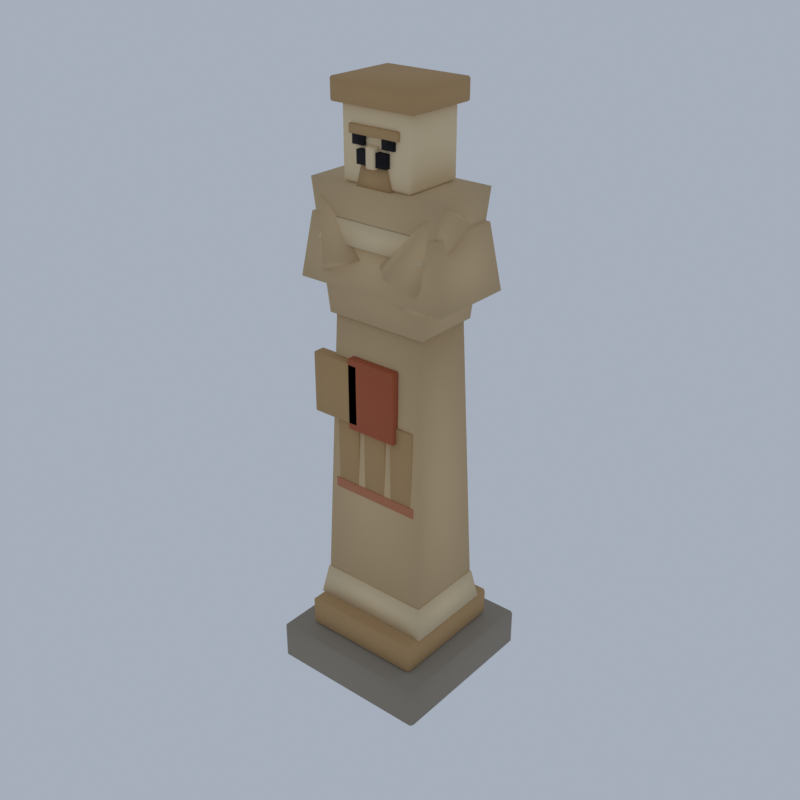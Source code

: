 # Source: LM13_02_guardian_statue_02.blend  (saved by Blender 5.2.45; exported with 4.5.12 LTS)
import bpy
from mathutils import Matrix  # noqa: F401  (used for matrix-valued properties, if any)

bpy.ops.wm.read_factory_settings(use_empty=True)
scene = bpy.context.scene
scene.name = 'Scene'

# ---- collections
col_collection = bpy.data.collections.new('Collection'); scene.collection.children.link(col_collection)

# ---- materials (node trees are filled in below, after node groups)
mat_vh_f_stone_limestone = bpy.data.materials.new('vh_f_stone|Limestone')
mat_vh_f_stone_limestone.diffuse_color = (0.3112, 0.2674, 0.2084, 1.0)
mat_vh_f_sandd_sandstone = bpy.data.materials.new('vh_f_sandd|Sandstone')
mat_vh_f_sandd_sandstone.diffuse_color = (0.4995, 0.3112, 0.139, 1.0)
mat_vh_f_sand_sandstone = bpy.data.materials.new('vh_f_sand|Sandstone')
mat_vh_f_sand_sandstone.diffuse_color = (0.6661, 0.4762, 0.259, 1.0)
mat_vh_f_sandl_sandstone = bpy.data.materials.new('vh_f_sandl|Sandstone')
mat_vh_f_sandl_sandstone.diffuse_color = (0.8122, 0.6388, 0.3889, 1.0)
mat_vh_f_shadow_slate = bpy.data.materials.new('vh_f_shadow|Slate')
mat_vh_f_shadow_slate.diffuse_color = (0.00456, 0.003697, 0.005522, 1.0)
mat_vh_f_clay_brick = bpy.data.materials.new('vh_f_clay|Brick')
mat_vh_f_clay_brick.diffuse_color = (0.5234, 0.1975, 0.09627, 1.0)
mat_vh_f_red_sandstone = bpy.data.materials.new('vh_f_red|Sandstone')
mat_vh_f_red_sandstone.diffuse_color = (0.4313, 0.1062, 0.04145, 1.0)

# ---- material node trees
mat_vh_f_stone_limestone.use_nodes = True; mat_vh_f_stone_limestone.node_tree.nodes.clear()
_N = mat_vh_f_stone_limestone.node_tree.nodes; _L = mat_vh_f_stone_limestone.node_tree.links
n0 = _N.new('ShaderNodeBsdfPrincipled'); n0.name = 'Principled BSDF'; n0.location = (-200, 100)
n0.inputs[0].default_value = (0.3112, 0.2674, 0.2084, 1.0)
n0.inputs[2].default_value = 0.92
n0.inputs[10].default_value = 0.005
n1 = _N.new('ShaderNodeOutputMaterial'); n1.name = 'Material Output'; n1.location = (200, 100)
_L.new(n0.outputs[0], n1.inputs[0])
n1.is_active_output = True
mat_vh_f_sandd_sandstone.use_nodes = True; mat_vh_f_sandd_sandstone.node_tree.nodes.clear()
_N = mat_vh_f_sandd_sandstone.node_tree.nodes; _L = mat_vh_f_sandd_sandstone.node_tree.links
n0 = _N.new('ShaderNodeBsdfPrincipled'); n0.name = 'Principled BSDF'; n0.location = (-200, 100)
n0.inputs[0].default_value = (0.4995, 0.3112, 0.139, 1.0)
n0.inputs[2].default_value = 0.95
n0.inputs[10].default_value = 0.005
n1 = _N.new('ShaderNodeOutputMaterial'); n1.name = 'Material Output'; n1.location = (200, 100)
_L.new(n0.outputs[0], n1.inputs[0])
n1.is_active_output = True
mat_vh_f_sand_sandstone.use_nodes = True; mat_vh_f_sand_sandstone.node_tree.nodes.clear()
_N = mat_vh_f_sand_sandstone.node_tree.nodes; _L = mat_vh_f_sand_sandstone.node_tree.links
n0 = _N.new('ShaderNodeBsdfPrincipled'); n0.name = 'Principled BSDF'; n0.location = (-200, 100)
n0.inputs[0].default_value = (0.6661, 0.4762, 0.259, 1.0)
n0.inputs[2].default_value = 0.95
n0.inputs[10].default_value = 0.005
n1 = _N.new('ShaderNodeOutputMaterial'); n1.name = 'Material Output'; n1.location = (200, 100)
_L.new(n0.outputs[0], n1.inputs[0])
n1.is_active_output = True
mat_vh_f_sandl_sandstone.use_nodes = True; mat_vh_f_sandl_sandstone.node_tree.nodes.clear()
_N = mat_vh_f_sandl_sandstone.node_tree.nodes; _L = mat_vh_f_sandl_sandstone.node_tree.links
n0 = _N.new('ShaderNodeBsdfPrincipled'); n0.name = 'Principled BSDF'; n0.location = (-200, 100)
n0.inputs[0].default_value = (0.8122, 0.6388, 0.3889, 1.0)
n0.inputs[2].default_value = 0.95
n0.inputs[10].default_value = 0.005
n1 = _N.new('ShaderNodeOutputMaterial'); n1.name = 'Material Output'; n1.location = (200, 100)
_L.new(n0.outputs[0], n1.inputs[0])
n1.is_active_output = True
mat_vh_f_shadow_slate.use_nodes = True; mat_vh_f_shadow_slate.node_tree.nodes.clear()
_N = mat_vh_f_shadow_slate.node_tree.nodes; _L = mat_vh_f_shadow_slate.node_tree.links
n0 = _N.new('ShaderNodeBsdfPrincipled'); n0.name = 'Principled BSDF'; n0.location = (-200, 100)
n0.inputs[0].default_value = (0.00456, 0.003697, 0.005522, 1.0)
n0.inputs[2].default_value = 1.0
n0.inputs[10].default_value = 0.005
n1 = _N.new('ShaderNodeOutputMaterial'); n1.name = 'Material Output'; n1.location = (200, 100)
_L.new(n0.outputs[0], n1.inputs[0])
n1.is_active_output = True
mat_vh_f_clay_brick.use_nodes = True; mat_vh_f_clay_brick.node_tree.nodes.clear()
_N = mat_vh_f_clay_brick.node_tree.nodes; _L = mat_vh_f_clay_brick.node_tree.links
n0 = _N.new('ShaderNodeBsdfPrincipled'); n0.name = 'Principled BSDF'; n0.location = (-200, 100)
n0.inputs[0].default_value = (0.5234, 0.1975, 0.09627, 1.0)
n0.inputs[2].default_value = 0.9
n0.inputs[10].default_value = 0.005
n1 = _N.new('ShaderNodeOutputMaterial'); n1.name = 'Material Output'; n1.location = (200, 100)
_L.new(n0.outputs[0], n1.inputs[0])
n1.is_active_output = True
mat_vh_f_red_sandstone.use_nodes = True; mat_vh_f_red_sandstone.node_tree.nodes.clear()
_N = mat_vh_f_red_sandstone.node_tree.nodes; _L = mat_vh_f_red_sandstone.node_tree.links
n0 = _N.new('ShaderNodeBsdfPrincipled'); n0.name = 'Principled BSDF'; n0.location = (-200, 100)
n0.inputs[0].default_value = (0.4313, 0.1062, 0.04145, 1.0)
n0.inputs[2].default_value = 0.95
n0.inputs[10].default_value = 0.005
n1 = _N.new('ShaderNodeOutputMaterial'); n1.name = 'Material Output'; n1.location = (200, 100)
_L.new(n0.outputs[0], n1.inputs[0])
n1.is_active_output = True

# ---- world
world_world = bpy.data.worlds.new('World'); scene.world = world_world
world_world.use_nodes = True; world_world.node_tree.nodes.clear()
_N = world_world.node_tree.nodes; _L = world_world.node_tree.links
n0 = _N.new('ShaderNodeOutputWorld'); n0.name = 'World Output'; n0.location = (200, 100)
n1 = _N.new('ShaderNodeBackground'); n1.name = 'Background'; n1.location = (-200, 100)
n1.inputs[0].default_value = (0.42, 0.47, 0.55, 1.0)
n1.inputs[1].default_value = 0.9
_L.new(n1.outputs[0], n0.inputs[0])
n0.is_active_output = True
world_world.color = (0.05088, 0.05088, 0.05088)
world_world.sun_shadow_jitter_overblur = 0.0

# ---- meshes
me_guardian_statue = bpy.data.meshes.new('guardian_statue')
me_guardian_statue.from_pydata([(-9.625, -9.625, 0.3102), (-9.625, -10.0, 0.6738), (-10.0, -9.625, 0.6738), (-9.625, -10.0, 4.795), (-9.625, -9.625, 5.158), (-10.0, -9.625, 4.795), (-9.625, 9.625, 0.3102), (-10.0, 9.625, 0.6738), (-9.625, 10.0, 0.6738), (-9.625, 9.625, 5.158), (-9.625, 10.0, 4.795), (-10.0, 9.625, 4.795), (9.625, -9.625, 0.3102), (10.0, -9.625, 0.6738), (9.625, -10.0, 0.6738), (9.625, -9.625, 5.158), (9.625, -10.0, 4.795), (10.0, -9.625, 4.795), (9.625, 9.625, 0.3102), (9.625, 10.0, 0.6738), (10.0, 9.625, 0.6738), (9.625, 9.625, 5.158), (10.0, 9.625, 4.795), (9.625, 10.0, 4.795), (-5.792, -6.101, 0.2783), (-5.95, -4.73, 0.5367), (-7.584, -3.992, 0.3431), (-7.979, -5.807, 0.159), (-6.718, -6.114, 1.297), (-5.836, -4.935, 1.433), (-7.857, -4.29, 1.343), (-8.092, -5.621, 1.376), (8.412, 3.392, 0.2891), (9.444, 4.333, 0.323), (8.379, 6.262, 0.1381), (6.992, 4.519, 0.4911), (8.072, 2.974, 1.555), (9.559, 4.109, 1.571), (8.037, 5.307, 1.549), (7.19, 4.481, 1.595), (5.377, -3.943, 0.04683), (6.728, -2.316, 0.6188), (5.62, -0.6652, 0.1536), (3.609, -1.755, 0.2778), (5.37, -3.801, 1.834), (6.569, -2.839, 1.929), (5.014, -1.067, 2.159), (4.384, -2.105, 1.815), (-7.125, -7.125, 5.158), (-7.125, -7.5, 5.522), (-7.5, -7.125, 5.522), (-7.125, -7.5, 8.431), (-7.125, -7.125, 8.794), (-7.5, -7.125, 8.431), (-7.125, 7.125, 5.158), (-7.5, 7.125, 5.522), (-7.125, 7.5, 5.522), (-7.125, 7.125, 8.794), (-7.125, 7.5, 8.431), (-7.5, 7.125, 8.431), (7.125, -7.125, 5.158), (7.5, -7.125, 5.522), (7.125, -7.5, 5.522), (7.125, -7.125, 8.794), (7.125, -7.5, 8.431), (7.5, -7.125, 8.431), (7.125, 7.125, 5.158), (7.125, 7.5, 5.522), (7.5, 7.125, 5.522), (7.125, 7.125, 8.794), (7.5, 7.125, 8.431), (7.125, 7.5, 8.431), (-5.125, -4.188, 67.58), (-5.125, -4.375, 67.76), (-5.312, -4.188, 67.76), (-5.125, -4.375, 69.82), (-5.125, -4.188, 70.0), (-5.312, -4.188, 69.82), (-5.125, 4.188, 67.58), (-5.312, 4.188, 67.76), (-5.125, 4.375, 67.76), (-5.125, 4.188, 70.0), (-5.125, 4.375, 69.82), (-5.312, 4.188, 69.82), (5.125, -4.188, 67.58), (5.312, -4.188, 67.76), (5.125, -4.375, 67.76), (5.125, -4.188, 70.0), (5.125, -4.375, 69.82), (5.312, -4.188, 69.82), (5.125, 4.188, 67.58), (5.125, 4.375, 67.76), (5.312, 4.188, 67.76), (5.125, 4.188, 70.0), (5.312, 4.188, 69.82), (5.125, 4.375, 69.82), (-3.062, -4.062, 64.79), (-3.062, -4.125, 64.85), (-3.125, -4.062, 64.85), (-3.062, -4.125, 65.7), (-3.062, -4.062, 65.76), (-3.125, -4.062, 65.7), (-3.062, -3.438, 64.79), (-3.125, -3.438, 64.85), (-3.062, -3.375, 64.85), (-3.062, -3.438, 65.76), (-3.062, -3.375, 65.7), (-3.125, -3.438, 65.7), (3.062, -4.062, 64.79), (3.125, -4.062, 64.85), (3.062, -4.125, 64.85), (3.062, -4.062, 65.76), (3.062, -4.125, 65.7), (3.125, -4.062, 65.7), (3.062, -3.438, 64.79), (3.062, -3.375, 64.85), (3.125, -3.438, 64.85), (3.062, -3.438, 65.76), (3.125, -3.438, 65.7), (3.062, -3.375, 65.7), (-1.875, -4.0, 59.21), (1.875, -4.0, 59.21), (1.875, -2.5, 59.21), (-1.875, -2.5, 59.21), (-1.0, -3.75, 62.12), (1.0, -3.75, 62.12), (1.0, -2.75, 62.12), (-1.0, -2.75, 62.12), (-5.15, -4.338, 24.55), (-5.15, -4.438, 24.65), (-5.25, -4.338, 24.65), (-5.15, -4.438, 34.15), (-5.15, -4.338, 34.25), (-5.25, -4.338, 34.15), (-5.15, -3.912, 24.55), (-5.25, -3.912, 24.65), (-5.15, -3.812, 24.65), (-5.15, -3.912, 34.25), (-5.15, -3.812, 34.15), (-5.25, -3.912, 34.15), (-2.35, -4.338, 24.55), (-2.25, -4.338, 24.65), (-2.35, -4.438, 24.65), (-2.35, -4.338, 34.25), (-2.35, -4.438, 34.15), (-2.25, -4.338, 34.15), (-2.35, -3.912, 24.55), (-2.35, -3.812, 24.65), (-2.25, -3.912, 24.65), (-2.35, -3.912, 34.25), (-2.25, -3.912, 34.15), (-2.35, -3.812, 34.15), (-1.4, -4.338, 24.55), (-1.4, -4.438, 24.65), (-1.5, -4.338, 24.65), (-1.4, -4.438, 34.15), (-1.4, -4.338, 34.25), (-1.5, -4.338, 34.15), (-1.4, -3.912, 24.55), (-1.5, -3.912, 24.65), (-1.4, -3.812, 24.65), (-1.4, -3.912, 34.25), (-1.4, -3.812, 34.15), (-1.5, -3.912, 34.15), (1.4, -4.338, 24.55), (1.5, -4.338, 24.65), (1.4, -4.438, 24.65), (1.4, -4.338, 34.25), (1.4, -4.438, 34.15), (1.5, -4.338, 34.15), (1.4, -3.912, 24.55), (1.4, -3.812, 24.65), (1.5, -3.912, 24.65), (1.4, -3.912, 34.25), (1.5, -3.912, 34.15), (1.4, -3.812, 34.15), (2.35, -4.338, 24.55), (2.35, -4.438, 24.65), (2.25, -4.338, 24.65), (2.35, -4.438, 34.15), (2.35, -4.338, 34.25), (2.25, -4.338, 34.15), (2.35, -3.912, 24.55), (2.25, -3.912, 24.65), (2.35, -3.812, 24.65), (2.35, -3.912, 34.25), (2.35, -3.812, 34.15), (2.25, -3.912, 34.15), (5.15, -4.338, 24.55), (5.25, -4.338, 24.65), (5.15, -4.438, 24.65), (5.15, -4.338, 34.25), (5.15, -4.438, 34.15), (5.25, -4.338, 34.15), (5.15, -3.912, 24.55), (5.15, -3.812, 24.65), (5.25, -3.912, 24.65), (5.15, -3.912, 34.25), (5.25, -3.912, 34.15), (5.15, -3.812, 34.15), (-1.125, 3.625, 11.22), (-1.125, 3.5, 11.34), (-1.25, 3.625, 11.34), (-1.125, 3.5, 42.61), (-1.125, 3.625, 42.73), (-1.25, 3.625, 42.61), (-1.125, 4.625, 11.22), (-1.25, 4.625, 11.34), (-1.125, 4.75, 11.34), (-1.125, 4.625, 42.73), (-1.125, 4.75, 42.61), (-1.25, 4.625, 42.61), (1.125, 3.625, 11.22), (1.25, 3.625, 11.34), (1.125, 3.5, 11.34), (1.125, 3.625, 42.73), (1.125, 3.5, 42.61), (1.25, 3.625, 42.61), (1.125, 4.625, 11.22), (1.125, 4.75, 11.34), (1.25, 4.625, 11.34), (1.125, 4.625, 42.73), (1.25, 4.625, 42.61), (1.125, 4.75, 42.61), (-5.625, 3.938, 14.55), (5.625, 3.938, 14.55), (5.625, 4.562, 14.55), (-5.625, 4.562, 14.55), (-5.625, 3.938, 15.16), (5.625, 3.938, 15.16), (5.625, 4.562, 15.16), (-5.625, 4.562, 15.16), (-5.625, 3.938, 20.61), (5.625, 3.938, 20.61), (5.625, 4.562, 20.61), (-5.625, 4.562, 20.61), (-5.625, 3.938, 21.22), (5.625, 3.938, 21.22), (5.625, 4.562, 21.22), (-5.625, 4.562, 21.22), (-5.625, 3.938, 26.67), (5.625, 3.938, 26.67), (5.625, 4.562, 26.67), (-5.625, 4.562, 26.67), (-5.625, 3.938, 27.28), (5.625, 3.938, 27.28), (5.625, 4.562, 27.28), (-5.625, 4.562, 27.28), (-8.0, -4.875, 33.03), (-8.0, -5.0, 33.16), (-8.125, -4.875, 33.16), (-8.0, -5.0, 40.18), (-8.0, -4.875, 40.31), (-8.125, -4.875, 40.18), (-8.0, -3.625, 33.03), (-8.125, -3.625, 33.16), (-8.0, -3.5, 33.16), (-8.0, -3.625, 40.31), (-8.0, -3.5, 40.18), (-8.125, -3.625, 40.18), (-2.0, -4.875, 33.03), (-1.875, -4.875, 33.16), (-2.0, -5.0, 33.16), (-2.0, -4.875, 40.31), (-2.0, -5.0, 40.18), (-1.875, -4.875, 40.18), (-2.0, -3.625, 33.03), (-2.0, -3.5, 33.16), (-1.875, -3.625, 33.16), (-2.0, -3.625, 40.31), (-1.875, -3.625, 40.18), (-2.0, -3.5, 40.18), (-2.5, -4.188, 58.49), (2.5, -4.188, 58.49), (2.5, -2.312, 58.49), (-2.5, -2.312, 58.49), (-1.25, -3.875, 63.33), (1.25, -3.875, 63.33), (1.25, -2.625, 63.33), (-1.25, -2.625, 63.33), (2.269, 3.493, 0.01408), (2.077, 4.633, 0.0), (0.9086, 4.944, 0.3985), (0.9478, 3.617, 0.5216), (2.432, 3.805, 1.979), (2.158, 4.799, 1.792), (1.184, 4.645, 1.914), (0.7347, 3.598, 2.248), (-4.27, -6.298, 0.2308), (-2.824, -4.729, 0.2638), (-4.32, -3.611, 0.5017), (-5.604, -4.461, 0.2633), (-3.778, -5.884, 1.87), (-3.029, -5.026, 1.754), (-3.624, -3.813, 1.998), (-4.721, -4.819, 1.698), (0.3153, 6.238, 0.4101), (1.358, 7.202, 0.1787), (0.7671, 8.579, 0.2392), (-0.06614, 7.601, 0.5031), (0.5258, 6.963, 1.168), (1.335, 7.012, 1.363), (0.8986, 8.237, 1.179), (0.2004, 7.828, 1.102), (-6.875, -5.0, 8.794), (6.875, -5.0, 8.794), (6.875, 5.0, 8.794), (-6.875, 5.0, 8.794), (-5.625, -3.75, 45.15), (5.625, -3.75, 45.15), (5.625, 3.75, 45.15), (-5.625, 3.75, 45.15), (-6.25, -4.062, 45.15), (6.25, -4.062, 45.15), (6.25, 4.062, 45.15), (-6.25, 4.062, 45.15), (-8.125, -4.375, 59.7), (8.125, -4.375, 59.7), (8.125, 4.375, 59.7), (-8.125, 4.375, 59.7), (-9.908, -1.493, 57.44), (-6.158, -5.243, 50.16), (-3.507, -2.592, 50.16), (-7.257, 1.158, 57.44), (-7.743, -3.658, 59.54), (-3.993, -7.408, 52.26), (-1.342, -4.757, 52.26), (-5.092, -1.007, 59.54), (7.257, 1.158, 57.44), (3.507, -2.592, 50.16), (6.158, -5.243, 50.16), (9.908, -1.493, 57.44), (5.092, -1.007, 59.54), (1.342, -4.757, 52.26), (3.993, -7.408, 52.26), (7.743, -3.658, 59.54), (3.7, -4.498, 48.06), (7.45, -4.748, 48.06), (7.55, -3.252, 48.06), (3.8, -3.002, 48.06), (3.7, -4.498, 49.52), (7.45, -4.748, 49.52), (7.55, -3.252, 49.52), (3.8, -3.002, 49.52), (-9.375, -5.0, 48.79), (9.375, -5.0, 48.79), (9.375, 5.0, 48.79), (-9.375, 5.0, 48.79), (-8.125, -4.375, 56.06), (8.125, -4.375, 56.06), (8.125, 4.375, 56.06), (-8.125, 4.375, 56.06), (-7.5, -5.625, 8.794), (7.5, -5.625, 8.794), (7.5, 5.625, 8.794), (-7.5, 5.625, 8.794), (-6.875, -5.0, 12.43), (6.875, -5.0, 12.43), (6.875, 5.0, 12.43), (-6.875, 5.0, 12.43), (-4.062, -3.438, 59.7), (-4.062, -3.75, 60.0), (-4.375, -3.438, 60.0), (-4.062, -3.75, 67.88), (-4.062, -3.438, 68.18), (-4.375, -3.438, 67.88), (-4.062, 3.438, 59.7), (-4.375, 3.438, 60.0), (-4.062, 3.75, 60.0), (-4.062, 3.438, 68.18), (-4.062, 3.75, 67.88), (-4.375, 3.438, 67.88), (4.062, -3.438, 59.7), (4.375, -3.438, 60.0), (4.062, -3.75, 60.0), (4.062, -3.438, 68.18), (4.062, -3.75, 67.88), (4.375, -3.438, 67.88), (4.062, 3.438, 59.7), (4.062, 3.75, 60.0), (4.375, 3.438, 60.0), (4.062, 3.438, 68.18), (4.375, 3.438, 67.88), (4.062, 3.75, 67.88), (-0.4375, -4.5, 61.76), (-0.4375, -4.625, 61.88), (-0.5625, -4.5, 61.88), (-0.4375, -4.625, 63.82), (-0.4375, -4.5, 63.94), (-0.5625, -4.5, 63.82), (-0.4375, -3.5, 61.76), (-0.5625, -3.5, 61.88), (-0.4375, -3.375, 61.88), (-0.4375, -3.5, 63.94), (-0.4375, -3.375, 63.82), (-0.5625, -3.5, 63.82), (0.4375, -4.5, 61.76), (0.5625, -4.5, 61.88), (0.4375, -4.625, 61.88), (0.4375, -4.5, 63.94), (0.4375, -4.625, 63.82), (0.5625, -4.5, 63.82), (0.4375, -3.5, 61.76), (0.4375, -3.375, 61.88), (0.5625, -3.5, 61.88), (0.4375, -3.5, 63.94), (0.5625, -3.5, 63.82), (0.4375, -3.375, 63.82), (-6.875, -5.0, 53.64), (6.875, -5.0, 53.64), (6.875, 0.0, 53.64), (-6.875, 0.0, 53.64), (-5.625, -4.375, 56.06), (5.625, -4.375, 56.06), (5.625, -0.625, 56.06), (-5.625, -0.625, 56.06), (-3.0, 4.125, 32.43), (-3.0, 4.0, 32.55), (-3.125, 4.125, 32.55), (-3.0, 4.0, 40.79), (-3.0, 4.125, 40.91), (-3.125, 4.125, 40.79), (-3.0, 4.625, 32.43), (-3.125, 4.625, 32.55), (-3.0, 4.75, 32.55), (-3.0, 4.625, 40.91), (-3.0, 4.75, 40.79), (-3.125, 4.625, 40.79), (3.0, 4.125, 32.43), (3.125, 4.125, 32.55), (3.0, 4.0, 32.55), (3.0, 4.125, 40.91), (3.0, 4.0, 40.79), (3.125, 4.125, 40.79), (3.0, 4.625, 32.43), (3.0, 4.75, 32.55), (3.125, 4.625, 32.55), (3.0, 4.625, 40.91), (3.125, 4.625, 40.79), (3.0, 4.75, 40.79), (-1.875, -4.375, 62.0), (1.875, -4.375, 62.0), (1.875, -3.125, 62.0), (-1.875, -3.125, 62.0), (-1.875, -4.375, 63.46), (1.875, -4.375, 63.46), (1.875, -3.125, 63.46), (-1.875, -3.125, 63.46), (-2.625, -4.125, 63.82), (-1.125, -4.125, 63.82), (-1.125, -3.5, 63.82), (-2.625, -3.5, 63.82), (-2.625, -4.125, 64.79), (-1.125, -4.125, 64.79), (-1.125, -3.5, 64.79), (-2.625, -3.5, 64.79), (1.125, -4.125, 63.82), (2.625, -4.125, 63.82), (2.625, -3.5, 63.82), (1.125, -3.5, 63.82), (1.125, -4.125, 64.79), (2.625, -4.125, 64.79), (2.625, -3.5, 64.79), (1.125, -3.5, 64.79), (-5.562, -4.5, 23.94), (-5.562, -4.562, 24.0), (-5.625, -4.5, 24.0), (-5.562, -4.562, 25.1), (-5.562, -4.5, 25.16), (-5.625, -4.5, 25.1), (-5.562, -4.0, 23.94), (-5.625, -4.0, 24.0), (-5.562, -3.938, 24.0), (-5.562, -4.0, 25.16), (-5.562, -3.938, 25.1), (-5.625, -4.0, 25.1), (5.562, -4.5, 23.94), (5.625, -4.5, 24.0), (5.562, -4.562, 24.0), (5.562, -4.5, 25.16), (5.562, -4.562, 25.1), (5.625, -4.5, 25.1), (5.562, -4.0, 23.94), (5.562, -3.938, 24.0), (5.625, -4.0, 24.0), (5.562, -4.0, 25.16), (5.625, -4.0, 25.1), (5.562, -3.938, 25.1), (-1.95, 4.363, 33.64), (-1.95, 4.312, 33.69), (-2.0, 4.363, 33.69), (-1.95, 4.312, 39.65), (-1.95, 4.363, 39.7), (-2.0, 4.363, 39.65), (-1.95, 4.888, 33.64), (-2.0, 4.888, 33.69), (-1.95, 4.938, 33.69), (-1.95, 4.888, 39.7), (-1.95, 4.938, 39.65), (-2.0, 4.888, 39.65), (1.95, 4.363, 33.64), (2.0, 4.363, 33.69), (1.95, 4.312, 33.69), (1.95, 4.363, 39.7), (1.95, 4.312, 39.65), (2.0, 4.363, 39.65), (1.95, 4.888, 33.64), (1.95, 4.938, 33.69), (2.0, 4.888, 33.69), (1.95, 4.888, 39.7), (2.0, 4.888, 39.65), (1.95, 4.938, 39.65), (-3.062, -4.938, 32.43), (-3.062, -5.0, 32.49), (-3.125, -4.938, 32.49), (-3.062, -5.0, 40.85), (-3.062, -4.938, 40.91), (-3.125, -4.938, 40.85), (-3.062, -4.062, 32.43), (-3.125, -4.062, 32.49), (-3.062, -4.0, 32.49), (-3.062, -4.062, 40.91), (-3.062, -4.0, 40.85), (-3.125, -4.062, 40.85), (3.062, -4.938, 32.43), (3.125, -4.938, 32.49), (3.062, -5.0, 32.49), (3.062, -4.938, 40.91), (3.062, -5.0, 40.85), (3.125, -4.938, 40.85), (3.062, -4.062, 32.43), (3.062, -4.0, 32.49), (3.125, -4.062, 32.49), (3.062, -4.062, 40.91), (3.125, -4.062, 40.85), (3.062, -4.0, 40.85)], [], [(0, 1, 2), (3, 4, 5), (6, 7, 8), (9, 10, 11), (12, 13, 14), (15, 16, 17), (18, 19, 20), (21, 22, 23), (6, 0, 2, 7), (1, 3, 5, 2), (4, 9, 11, 5), (10, 8, 7, 11), (18, 6, 8, 19), (9, 21, 23, 10), (22, 20, 19, 23), (12, 18, 20, 13), (21, 15, 17, 22), (16, 14, 13, 17), (0, 12, 14, 1), (15, 4, 3, 16), (6, 18, 12, 0), (2, 5, 11, 7), (14, 16, 3, 1), (21, 9, 4, 15), (8, 10, 23, 19), (20, 22, 17, 13), (24, 27, 26, 25), (28, 29, 30, 31), (24, 25, 29, 28), (25, 26, 30, 29), (26, 27, 31, 30), (27, 24, 28, 31), (32, 35, 34, 33), (36, 37, 38, 39), (32, 33, 37, 36), (33, 34, 38, 37), (34, 35, 39, 38), (35, 32, 36, 39), (40, 43, 42, 41), (44, 45, 46, 47), (40, 41, 45, 44), (41, 42, 46, 45), (42, 43, 47, 46), (43, 40, 44, 47), (48, 49, 50), (51, 52, 53), (54, 55, 56), (57, 58, 59), (60, 61, 62), (63, 64, 65), (66, 67, 68), (69, 70, 71), (54, 48, 50, 55), (49, 51, 53, 50), (52, 57, 59, 53), (58, 56, 55, 59), (66, 54, 56, 67), (57, 69, 71, 58), (70, 68, 67, 71), (60, 66, 68, 61), (69, 63, 65, 70), (64, 62, 61, 65), (48, 60, 62, 49), (63, 52, 51, 64), (54, 66, 60, 48), (50, 53, 59, 55), (62, 64, 51, 49), (69, 57, 52, 63), (56, 58, 71, 67), (68, 70, 65, 61), (72, 73, 74), (75, 76, 77), (78, 79, 80), (81, 82, 83), (84, 85, 86), (87, 88, 89), (90, 91, 92), (93, 94, 95), (78, 72, 74, 79), (73, 75, 77, 74), (76, 81, 83, 77), (82, 80, 79, 83), (90, 78, 80, 91), (81, 93, 95, 82), (94, 92, 91, 95), (84, 90, 92, 85), (93, 87, 89, 94), (88, 86, 85, 89), (72, 84, 86, 73), (87, 76, 75, 88), (78, 90, 84, 72), (74, 77, 83, 79), (86, 88, 75, 73), (93, 81, 76, 87), (80, 82, 95, 91), (92, 94, 89, 85), (96, 97, 98), (99, 100, 101), (102, 103, 104), (105, 106, 107), (108, 109, 110), (111, 112, 113), (114, 115, 116), (117, 118, 119), (102, 96, 98, 103), (97, 99, 101, 98), (100, 105, 107, 101), (106, 104, 103, 107), (114, 102, 104, 115), (105, 117, 119, 106), (118, 116, 115, 119), (108, 114, 116, 109), (117, 111, 113, 118), (112, 110, 109, 113), (96, 108, 110, 97), (111, 100, 99, 112), (102, 114, 108, 96), (98, 101, 107, 103), (110, 112, 99, 97), (117, 105, 100, 111), (104, 106, 119, 115), (116, 118, 113, 109), (120, 123, 122, 121), (124, 125, 126, 127), (120, 121, 125, 124), (121, 122, 126, 125), (122, 123, 127, 126), (123, 120, 124, 127), (128, 129, 130), (131, 132, 133), (134, 135, 136), (137, 138, 139), (140, 141, 142), (143, 144, 145), (146, 147, 148), (149, 150, 151), (134, 128, 130, 135), (129, 131, 133, 130), (132, 137, 139, 133), (138, 136, 135, 139), (146, 134, 136, 147), (137, 149, 151, 138), (150, 148, 147, 151), (140, 146, 148, 141), (149, 143, 145, 150), (144, 142, 141, 145), (128, 140, 142, 129), (143, 132, 131, 144), (134, 146, 140, 128), (130, 133, 139, 135), (142, 144, 131, 129), (149, 137, 132, 143), (136, 138, 151, 147), (148, 150, 145, 141), (152, 153, 154), (155, 156, 157), (158, 159, 160), (161, 162, 163), (164, 165, 166), (167, 168, 169), (170, 171, 172), (173, 174, 175), (158, 152, 154, 159), (153, 155, 157, 154), (156, 161, 163, 157), (162, 160, 159, 163), (170, 158, 160, 171), (161, 173, 175, 162), (174, 172, 171, 175), (164, 170, 172, 165), (173, 167, 169, 174), (168, 166, 165, 169), (152, 164, 166, 153), (167, 156, 155, 168), (158, 170, 164, 152), (154, 157, 163, 159), (166, 168, 155, 153), (173, 161, 156, 167), (160, 162, 175, 171), (172, 174, 169, 165), (176, 177, 178), (179, 180, 181), (182, 183, 184), (185, 186, 187), (188, 189, 190), (191, 192, 193), (194, 195, 196), (197, 198, 199), (182, 176, 178, 183), (177, 179, 181, 178), (180, 185, 187, 181), (186, 184, 183, 187), (194, 182, 184, 195), (185, 197, 199, 186), (198, 196, 195, 199), (188, 194, 196, 189), (197, 191, 193, 198), (192, 190, 189, 193), (176, 188, 190, 177), (191, 180, 179, 192), (182, 194, 188, 176), (178, 181, 187, 183), (190, 192, 179, 177), (197, 185, 180, 191), (184, 186, 199, 195), (196, 198, 193, 189), (200, 201, 202), (203, 204, 205), (206, 207, 208), (209, 210, 211), (212, 213, 214), (215, 216, 217), (218, 219, 220), (221, 222, 223), (206, 200, 202, 207), (201, 203, 205, 202), (204, 209, 211, 205), (210, 208, 207, 211), (218, 206, 208, 219), (209, 221, 223, 210), (222, 220, 219, 223), (212, 218, 220, 213), (221, 215, 217, 222), (216, 214, 213, 217), (200, 212, 214, 201), (215, 204, 203, 216), (206, 218, 212, 200), (202, 205, 211, 207), (214, 216, 203, 201), (221, 209, 204, 215), (208, 210, 223, 219), (220, 222, 217, 213), (224, 227, 226, 225), (228, 229, 230, 231), (224, 225, 229, 228), (225, 226, 230, 229), (226, 227, 231, 230), (227, 224, 228, 231), (232, 235, 234, 233), (236, 237, 238, 239), (232, 233, 237, 236), (233, 234, 238, 237), (234, 235, 239, 238), (235, 232, 236, 239), (240, 243, 242, 241), (244, 245, 246, 247), (240, 241, 245, 244), (241, 242, 246, 245), (242, 243, 247, 246), (243, 240, 244, 247), (248, 249, 250), (251, 252, 253), (254, 255, 256), (257, 258, 259), (260, 261, 262), (263, 264, 265), (266, 267, 268), (269, 270, 271), (254, 248, 250, 255), (249, 251, 253, 250), (252, 257, 259, 253), (258, 256, 255, 259), (266, 254, 256, 267), (257, 269, 271, 258), (270, 268, 267, 271), (260, 266, 268, 261), (269, 263, 265, 270), (264, 262, 261, 265), (248, 260, 262, 249), (263, 252, 251, 264), (254, 266, 260, 248), (250, 253, 259, 255), (262, 264, 251, 249), (269, 257, 252, 263), (256, 258, 271, 267), (268, 270, 265, 261), (272, 275, 274, 273), (276, 277, 278, 279), (272, 273, 277, 276), (273, 274, 278, 277), (274, 275, 279, 278), (275, 272, 276, 279), (280, 283, 282, 281), (284, 285, 286, 287), (280, 281, 285, 284), (281, 282, 286, 285), (282, 283, 287, 286), (283, 280, 284, 287), (288, 291, 290, 289), (292, 293, 294, 295), (288, 289, 293, 292), (289, 290, 294, 293), (290, 291, 295, 294), (291, 288, 292, 295), (296, 299, 298, 297), (300, 301, 302, 303), (296, 297, 301, 300), (297, 298, 302, 301), (298, 299, 303, 302), (299, 296, 300, 303), (304, 307, 306, 305), (308, 309, 310, 311), (304, 305, 309, 308), (305, 306, 310, 309), (306, 307, 311, 310), (307, 304, 308, 311), (312, 315, 314, 313), (316, 317, 318, 319), (312, 313, 317, 316), (313, 314, 318, 317), (314, 315, 319, 318), (315, 312, 316, 319), (320, 323, 322, 321), (324, 325, 326, 327), (320, 321, 325, 324), (321, 322, 326, 325), (322, 323, 327, 326), (323, 320, 324, 327), (328, 331, 330, 329), (332, 333, 334, 335), (328, 329, 333, 332), (329, 330, 334, 333), (330, 331, 335, 334), (331, 328, 332, 335), (336, 339, 338, 337), (340, 341, 342, 343), (336, 337, 341, 340), (337, 338, 342, 341), (338, 339, 343, 342), (339, 336, 340, 343), (344, 347, 346, 345), (348, 349, 350, 351), (344, 345, 349, 348), (345, 346, 350, 349), (346, 347, 351, 350), (347, 344, 348, 351), (352, 355, 354, 353), (356, 357, 358, 359), (352, 353, 357, 356), (353, 354, 358, 357), (354, 355, 359, 358), (355, 352, 356, 359), (360, 361, 362), (363, 364, 365), (366, 367, 368), (369, 370, 371), (372, 373, 374), (375, 376, 377), (378, 379, 380), (381, 382, 383), (366, 360, 362, 367), (361, 363, 365, 362), (364, 369, 371, 365), (370, 368, 367, 371), (378, 366, 368, 379), (369, 381, 383, 370), (382, 380, 379, 383), (372, 378, 380, 373), (381, 375, 377, 382), (376, 374, 373, 377), (360, 372, 374, 361), (375, 364, 363, 376), (366, 378, 372, 360), (362, 365, 371, 367), (374, 376, 363, 361), (381, 369, 364, 375), (368, 370, 383, 379), (380, 382, 377, 373), (384, 385, 386), (387, 388, 389), (390, 391, 392), (393, 394, 395), (396, 397, 398), (399, 400, 401), (402, 403, 404), (405, 406, 407), (390, 384, 386, 391), (385, 387, 389, 386), (388, 393, 395, 389), (394, 392, 391, 395), (402, 390, 392, 403), (393, 405, 407, 394), (406, 404, 403, 407), (396, 402, 404, 397), (405, 399, 401, 406), (400, 398, 397, 401), (384, 396, 398, 385), (399, 388, 387, 400), (390, 402, 396, 384), (386, 389, 395, 391), (398, 400, 387, 385), (405, 393, 388, 399), (392, 394, 407, 403), (404, 406, 401, 397), (408, 411, 410, 409), (412, 413, 414, 415), (408, 409, 413, 412), (409, 410, 414, 413), (410, 411, 415, 414), (411, 408, 412, 415), (416, 417, 418), (419, 420, 421), (422, 423, 424), (425, 426, 427), (428, 429, 430), (431, 432, 433), (434, 435, 436), (437, 438, 439), (422, 416, 418, 423), (417, 419, 421, 418), (420, 425, 427, 421), (426, 424, 423, 427), (434, 422, 424, 435), (425, 437, 439, 426), (438, 436, 435, 439), (428, 434, 436, 429), (437, 431, 433, 438), (432, 430, 429, 433), (416, 428, 430, 417), (431, 420, 419, 432), (422, 434, 428, 416), (418, 421, 427, 423), (430, 432, 419, 417), (437, 425, 420, 431), (424, 426, 439, 435), (436, 438, 433, 429), (440, 443, 442, 441), (444, 445, 446, 447), (440, 441, 445, 444), (441, 442, 446, 445), (442, 443, 447, 446), (443, 440, 444, 447), (448, 451, 450, 449), (452, 453, 454, 455), (448, 449, 453, 452), (449, 450, 454, 453), (450, 451, 455, 454), (451, 448, 452, 455), (456, 459, 458, 457), (460, 461, 462, 463), (456, 457, 461, 460), (457, 458, 462, 461), (458, 459, 463, 462), (459, 456, 460, 463), (464, 465, 466), (467, 468, 469), (470, 471, 472), (473, 474, 475), (476, 477, 478), (479, 480, 481), (482, 483, 484), (485, 486, 487), (470, 464, 466, 471), (465, 467, 469, 466), (468, 473, 475, 469), (474, 472, 471, 475), (482, 470, 472, 483), (473, 485, 487, 474), (486, 484, 483, 487), (476, 482, 484, 477), (485, 479, 481, 486), (480, 478, 477, 481), (464, 476, 478, 465), (479, 468, 467, 480), (470, 482, 476, 464), (466, 469, 475, 471), (478, 480, 467, 465), (485, 473, 468, 479), (472, 474, 487, 483), (484, 486, 481, 477), (488, 489, 490), (491, 492, 493), (494, 495, 496), (497, 498, 499), (500, 501, 502), (503, 504, 505), (506, 507, 508), (509, 510, 511), (494, 488, 490, 495), (489, 491, 493, 490), (492, 497, 499, 493), (498, 496, 495, 499), (506, 494, 496, 507), (497, 509, 511, 498), (510, 508, 507, 511), (500, 506, 508, 501), (509, 503, 505, 510), (504, 502, 501, 505), (488, 500, 502, 489), (503, 492, 491, 504), (494, 506, 500, 488), (490, 493, 499, 495), (502, 504, 491, 489), (509, 497, 492, 503), (496, 498, 511, 507), (508, 510, 505, 501), (512, 513, 514), (515, 516, 517), (518, 519, 520), (521, 522, 523), (524, 525, 526), (527, 528, 529), (530, 531, 532), (533, 534, 535), (518, 512, 514, 519), (513, 515, 517, 514), (516, 521, 523, 517), (522, 520, 519, 523), (530, 518, 520, 531), (521, 533, 535, 522), (534, 532, 531, 535), (524, 530, 532, 525), (533, 527, 529, 534), (528, 526, 525, 529), (512, 524, 526, 513), (527, 516, 515, 528), (518, 530, 524, 512), (514, 517, 523, 519), (526, 528, 515, 513), (533, 521, 516, 527), (520, 522, 535, 531), (532, 534, 529, 525)])
me_guardian_statue.polygons.foreach_set('use_smooth', [True] * 522)
me_guardian_statue.polygons.foreach_set('material_index', [0, 0, 0, 0, 0, 0, 0, 0, 0, 0, 0, 0, 0, 0, 0, 0, 0, 0, 0, 0, 0, 0, 0, 0, 0, 0, 0, 0, 0, 0, 0, 0, 0, 0, 0, 0, 0, 0, 0, 0, 0, 0, 0, 0, 1, 1, 1, 1, 1, 1, 1, 1, 1, 1, 1, 1, 1, 1, 1, 1, 1, 1, 1, 1, 1, 1, 1, 1, 1, 1, 1, 1, 1, 1, 1, 1, 1, 1, 1, 1, 1, 1, 1, 1, 1, 1, 1, 1, 1, 1, 1, 1, 1, 1, 1, 1, 1, 1, 1, 1, 1, 1, 1, 1, 1, 1, 1, 1, 1, 1, 1, 1, 1, 1, 1, 1, 1, 1, 1, 1, 1, 1, 1, 1, 1, 1, 1, 1, 1, 1, 1, 1, 1, 1, 1, 1, 1, 1, 1, 1, 1, 1, 1, 1, 1, 1, 1, 1, 1, 1, 1, 1, 1, 1, 1, 1, 1, 1, 1, 1, 1, 1, 1, 1, 1, 1, 1, 1, 1, 1, 1, 1, 1, 1, 1, 1, 1, 1, 1, 1, 1, 1, 1, 1, 1, 1, 1, 1, 1, 1, 1, 1, 1, 1, 1, 1, 1, 1, 1, 1, 1, 1, 1, 1, 1, 1, 1, 1, 1, 1, 1, 1, 1, 1, 1, 1, 1, 1, 1, 1, 1, 1, 1, 1, 1, 1, 1, 1, 1, 1, 1, 1, 1, 1, 1, 1, 1, 1, 1, 1, 1, 1, 1, 1, 1, 1, 1, 1, 1, 1, 1, 1, 1, 1, 1, 1, 1, 1, 1, 1, 1, 1, 1, 1, 1, 1, 1, 1, 1, 1, 1, 1, 1, 1, 1, 1, 1, 1, 1, 1, 1, 1, 1, 1, 1, 1, 1, 1, 1, 1, 1, 1, 1, 1, 1, 1, 1, 1, 1, 1, 2, 2, 2, 2, 2, 2, 2, 2, 2, 2, 2, 2, 2, 2, 2, 2, 2, 2, 2, 2, 2, 2, 2, 2, 2, 2, 2, 2, 2, 2, 2, 2, 2, 2, 2, 2, 3, 3, 3, 3, 3, 3, 3, 3, 3, 3, 3, 3, 3, 3, 3, 3, 3, 3, 3, 3, 3, 3, 3, 3, 3, 3, 3, 3, 3, 3, 3, 3, 3, 3, 3, 3, 3, 3, 3, 3, 3, 3, 3, 3, 3, 3, 3, 3, 3, 3, 3, 3, 3, 3, 3, 3, 3, 3, 3, 3, 3, 3, 3, 3, 3, 3, 3, 3, 3, 3, 3, 3, 3, 3, 3, 3, 3, 3, 3, 3, 3, 3, 3, 3, 3, 3, 3, 3, 3, 3, 4, 4, 4, 4, 4, 4, 4, 4, 4, 4, 4, 4, 4, 4, 4, 4, 4, 4, 5, 5, 5, 5, 5, 5, 5, 5, 5, 5, 5, 5, 5, 5, 5, 5, 5, 5, 5, 5, 5, 5, 5, 5, 5, 5, 6, 6, 6, 6, 6, 6, 6, 6, 6, 6, 6, 6, 6, 6, 6, 6, 6, 6, 6, 6, 6, 6, 6, 6, 6, 6, 6, 6, 6, 6, 6, 6, 6, 6, 6, 6, 6, 6, 6, 6, 6, 6, 6, 6, 6, 6, 6, 6, 6, 6, 6, 6])
_k = set([(0, 1), (0, 2), (0, 6), (0, 12), (1, 2), (1, 3), (1, 14), (2, 5), (2, 7), (3, 4), (3, 5), (3, 16), (4, 5), (4, 9), (4, 15), (5, 11), (6, 7), (6, 8), (6, 18), (7, 8), (7, 11), (8, 10), (8, 19), (9, 10), (9, 11), (9, 21), (10, 11), (10, 23), (12, 13), (12, 14), (12, 18), (13, 14), (13, 17), (13, 20), (14, 16), (15, 16), (15, 17), (15, 21), (16, 17), (17, 22), (18, 19), (18, 20), (19, 20), (19, 23), (20, 22), (21, 22), (21, 23), (22, 23), (24, 25), (24, 27), (24, 28), (25, 26), (25, 29), (26, 27), (26, 30), (27, 31), (28, 29), (28, 31), (29, 30), (30, 31), (32, 33), (32, 35), (32, 36), (33, 34), (33, 37), (34, 35), (34, 38), (35, 39), (36, 37), (36, 39), (37, 38), (38, 39), (40, 41), (40, 43), (40, 44), (41, 42), (41, 45), (42, 43), (42, 46), (43, 47), (44, 45), (44, 47), (45, 46), (46, 47), (48, 49), (48, 50), (48, 54), (48, 60), (49, 50), (49, 51), (49, 62), (50, 53), (50, 55), (51, 52), (51, 53), (51, 64), (52, 53), (52, 57), (52, 63), (53, 59), (54, 55), (54, 56), (54, 66), (55, 56), (55, 59), (56, 58), (56, 67), (57, 58), (57, 59), (57, 69), (58, 59), (58, 71), (60, 61), (60, 62), (60, 66), (61, 62), (61, 65), (61, 68), (62, 64), (63, 64), (63, 65), (63, 69), (64, 65), (65, 70), (66, 67), (66, 68), (67, 68), (67, 71), (68, 70), (69, 70), (69, 71), (70, 71), (72, 73), (72, 74), (72, 78), (72, 84), (73, 74), (73, 75), (73, 86), (74, 77), (74, 79), (75, 76), (75, 77), (75, 88), (76, 77), (76, 81), (76, 87), (77, 83), (78, 79), (78, 80), (78, 90), (79, 80), (79, 83), (80, 82), (80, 91), (81, 82), (81, 83), (81, 93), (82, 83), (82, 95), (84, 85), (84, 86), (84, 90), (85, 86), (85, 89), (85, 92), (86, 88), (87, 88), (87, 89), (87, 93), (88, 89), (89, 94), (90, 91), (90, 92), (91, 92), (91, 95), (92, 94), (93, 94), (93, 95), (94, 95), (96, 97), (96, 98), (96, 102), (96, 108), (97, 98), (97, 99), (97, 110), (98, 101), (98, 103), (99, 100), (99, 101), (99, 112), (100, 101), (100, 105), (100, 111), (101, 107), (102, 103), (102, 104), (102, 114), (103, 104), (103, 107), (104, 106), (104, 115), (105, 106), (105, 107), (105, 117), (106, 107), (106, 119), (108, 109), (108, 110), (108, 114), (109, 110), (109, 113), (109, 116), (110, 112), (111, 112), (111, 113), (111, 117), (112, 113), (113, 118), (114, 115), (114, 116), (115, 116), (115, 119), (116, 118), (117, 118), (117, 119), (118, 119), (120, 121), (120, 123), (120, 124), (121, 122), (121, 125), (122, 123), (122, 126), (123, 127), (124, 125), (124, 127), (125, 126), (126, 127), (128, 129), (128, 130), (128, 134), (128, 140), (129, 130), (129, 131), (129, 142), (130, 133), (130, 135), (131, 132), (131, 133), (131, 144), (132, 133), (132, 137), (132, 143), (133, 139), (134, 135), (134, 136), (134, 146), (135, 136), (135, 139), (136, 138), (136, 147), (137, 138), (137, 139), (137, 149), (138, 139), (138, 151), (140, 141), (140, 142), (140, 146), (141, 142), (141, 145), (141, 148), (142, 144), (143, 144), (143, 145), (143, 149), (144, 145), (145, 150), (146, 147), (146, 148), (147, 148), (147, 151), (148, 150), (149, 150), (149, 151), (150, 151), (152, 153), (152, 154), (152, 158), (152, 164), (153, 154), (153, 155), (153, 166), (154, 157), (154, 159), (155, 156), (155, 157), (155, 168), (156, 157), (156, 161), (156, 167), (157, 163), (158, 159), (158, 160), (158, 170), (159, 160), (159, 163), (160, 162), (160, 171), (161, 162), (161, 163), (161, 173), (162, 163), (162, 175), (164, 165), (164, 166), (164, 170), (165, 166), (165, 169), (165, 172), (166, 168), (167, 168), (167, 169), (167, 173), (168, 169), (169, 174), (170, 171), (170, 172), (171, 172), (171, 175), (172, 174), (173, 174), (173, 175), (174, 175), (176, 177), (176, 178), (176, 182), (176, 188), (177, 178), (177, 179), (177, 190), (178, 181), (178, 183), (179, 180), (179, 181), (179, 192), (180, 181), (180, 185), (180, 191), (181, 187), (182, 183), (182, 184), (182, 194), (183, 184), (183, 187), (184, 186), (184, 195), (185, 186), (185, 187), (185, 197), (186, 187), (186, 199), (188, 189), (188, 190), (188, 194), (189, 190), (189, 193), (189, 196), (190, 192), (191, 192), (191, 193), (191, 197), (192, 193), (193, 198), (194, 195), (194, 196), (195, 196), (195, 199), (196, 198), (197, 198), (197, 199), (198, 199), (200, 201), (200, 202), (200, 206), (200, 212), (201, 202), (201, 203), (201, 214), (202, 205), (202, 207), (203, 204), (203, 205), (203, 216), (204, 205), (204, 209), (204, 215), (205, 211), (206, 207), (206, 208), (206, 218), (207, 208), (207, 211), (208, 210), (208, 219), (209, 210), (209, 211), (209, 221), (210, 211), (210, 223), (212, 213), (212, 214), (212, 218), (213, 214), (213, 217), (213, 220), (214, 216), (215, 216), (215, 217), (215, 221), (216, 217), (217, 222), (218, 219), (218, 220), (219, 220), (219, 223), (220, 222), (221, 222), (221, 223), (222, 223), (224, 225), (224, 227), (224, 228), (225, 226), (225, 229), (226, 227), (226, 230), (227, 231), (228, 229), (228, 231), (229, 230), (230, 231), (232, 233), (232, 235), (232, 236), (233, 234), (233, 237), (234, 235), (234, 238), (235, 239), (236, 237), (236, 239), (237, 238), (238, 239), (240, 241), (240, 243), (240, 244), (241, 242), (241, 245), (242, 243), (242, 246), (243, 247), (244, 245), (244, 247), (245, 246), (246, 247), (248, 249), (248, 250), (248, 254), (248, 260), (249, 250), (249, 251), (249, 262), (250, 253), (250, 255), (251, 252), (251, 253), (251, 264), (252, 253), (252, 257), (252, 263), (253, 259), (254, 255), (254, 256), (254, 266), (255, 256), (255, 259), (256, 258), (256, 267), (257, 258), (257, 259), (257, 269), (258, 259), (258, 271), (260, 261), (260, 262), (260, 266), (261, 262), (261, 265), (261, 268), (262, 264), (263, 264), (263, 265), (263, 269), (264, 265), (265, 270), (266, 267), (266, 268), (267, 268), (267, 271), (268, 270), (269, 270), (269, 271), (270, 271), (272, 273), (272, 275), (272, 276), (273, 274), (273, 277), (274, 275), (274, 278), (275, 279), (276, 277), (276, 279), (277, 278), (278, 279), (280, 281), (280, 283), (280, 284), (281, 282), (281, 285), (282, 283), (282, 286), (283, 287), (284, 285), (284, 287), (285, 286), (286, 287), (288, 289), (288, 291), (288, 292), (289, 290), (289, 293), (290, 291), (290, 294), (291, 295), (292, 293), (292, 295), (293, 294), (294, 295), (296, 297), (296, 299), (296, 300), (297, 298), (297, 301), (298, 299), (298, 302), (299, 303), (300, 301), (300, 303), (301, 302), (302, 303), (304, 305), (304, 307), (304, 308), (305, 306), (305, 309), (306, 307), (306, 310), (307, 311), (308, 309), (308, 311), (309, 310), (310, 311), (312, 313), (312, 315), (312, 316), (313, 314), (313, 317), (314, 315), (314, 318), (315, 319), (316, 317), (316, 319), (317, 318), (318, 319), (320, 321), (320, 323), (320, 324), (321, 322), (321, 325), (322, 323), (322, 326), (323, 327), (324, 325), (324, 327), (325, 326), (326, 327), (328, 329), (328, 331), (328, 332), (329, 330), (329, 333), (330, 331), (330, 334), (331, 335), (332, 333), (332, 335), (333, 334), (334, 335), (336, 337), (336, 339), (336, 340), (337, 338), (337, 341), (338, 339), (338, 342), (339, 343), (340, 341), (340, 343), (341, 342), (342, 343), (344, 345), (344, 347), (344, 348), (345, 346), (345, 349), (346, 347), (346, 350), (347, 351), (348, 349), (348, 351), (349, 350), (350, 351), (352, 353), (352, 355), (352, 356), (353, 354), (353, 357), (354, 355), (354, 358), (355, 359), (356, 357), (356, 359), (357, 358), (358, 359), (360, 361), (360, 362), (360, 366), (360, 372), (361, 362), (361, 363), (361, 374), (362, 365), (362, 367), (363, 364), (363, 365), (363, 376), (364, 365), (364, 369), (364, 375), (365, 371), (366, 367), (366, 368), (366, 378), (367, 368), (367, 371), (368, 370), (368, 379), (369, 370), (369, 371), (369, 381), (370, 371), (370, 383), (372, 373), (372, 374), (372, 378), (373, 374), (373, 377), (373, 380), (374, 376), (375, 376), (375, 377), (375, 381), (376, 377), (377, 382), (378, 379), (378, 380), (379, 380), (379, 383), (380, 382), (381, 382), (381, 383), (382, 383), (384, 385), (384, 386), (384, 390), (384, 396), (385, 386), (385, 387), (385, 398), (386, 389), (386, 391), (387, 388), (387, 389), (387, 400), (388, 389), (388, 393), (388, 399), (389, 395), (390, 391), (390, 392), (390, 402), (391, 392), (391, 395), (392, 394), (392, 403), (393, 394), (393, 395), (393, 405), (394, 395), (394, 407), (396, 397), (396, 398), (396, 402), (397, 398), (397, 401), (397, 404), (398, 400), (399, 400), (399, 401), (399, 405), (400, 401), (401, 406), (402, 403), (402, 404), (403, 404), (403, 407), (404, 406), (405, 406), (405, 407), (406, 407), (408, 409), (408, 411), (408, 412), (409, 410), (409, 413), (410, 411), (410, 414), (411, 415), (412, 413), (412, 415), (413, 414), (414, 415), (416, 417), (416, 418), (416, 422), (416, 428), (417, 418), (417, 419), (417, 430), (418, 421), (418, 423), (419, 420), (419, 421), (419, 432), (420, 421), (420, 425), (420, 431), (421, 427), (422, 423), (422, 424), (422, 434), (423, 424), (423, 427), (424, 426), (424, 435), (425, 426), (425, 427), (425, 437), (426, 427), (426, 439), (428, 429), (428, 430), (428, 434), (429, 430), (429, 433), (429, 436), (430, 432), (431, 432), (431, 433), (431, 437), (432, 433), (433, 438), (434, 435), (434, 436), (435, 436), (435, 439), (436, 438), (437, 438), (437, 439), (438, 439), (440, 441), (440, 443), (440, 444), (441, 442), (441, 445), (442, 443), (442, 446), (443, 447), (444, 445), (444, 447), (445, 446), (446, 447), (448, 449), (448, 451), (448, 452), (449, 450), (449, 453), (450, 451), (450, 454), (451, 455), (452, 453), (452, 455), (453, 454), (454, 455), (456, 457), (456, 459), (456, 460), (457, 458), (457, 461), (458, 459), (458, 462), (459, 463), (460, 461), (460, 463), (461, 462), (462, 463), (464, 465), (464, 466), (464, 470), (464, 476), (465, 466), (465, 467), (465, 478), (466, 469), (466, 471), (467, 468), (467, 469), (467, 480), (468, 469), (468, 473), (468, 479), (469, 475), (470, 471), (470, 472), (470, 482), (471, 472), (471, 475), (472, 474), (472, 483), (473, 474), (473, 475), (473, 485), (474, 475), (474, 487), (476, 477), (476, 478), (476, 482), (477, 478), (477, 481), (477, 484), (478, 480), (479, 480), (479, 481), (479, 485), (480, 481), (481, 486), (482, 483), (482, 484), (483, 484), (483, 487), (484, 486), (485, 486), (485, 487), (486, 487), (488, 489), (488, 490), (488, 494), (488, 500), (489, 490), (489, 491), (489, 502), (490, 493), (490, 495), (491, 492), (491, 493), (491, 504), (492, 493), (492, 497), (492, 503), (493, 499), (494, 495), (494, 496), (494, 506), (495, 496), (495, 499), (496, 498), (496, 507), (497, 498), (497, 499), (497, 509), (498, 499), (498, 511), (500, 501), (500, 502), (500, 506), (501, 502), (501, 505), (501, 508), (502, 504), (503, 504), (503, 505), (503, 509), (504, 505), (505, 510), (506, 507), (506, 508), (507, 508), (507, 511), (508, 510), (509, 510), (509, 511), (510, 511), (512, 513), (512, 514), (512, 518), (512, 524), (513, 514), (513, 515), (513, 526), (514, 517), (514, 519), (515, 516), (515, 517), (515, 528), (516, 517), (516, 521), (516, 527), (517, 523), (518, 519), (518, 520), (518, 530), (519, 520), (519, 523), (520, 522), (520, 531), (521, 522), (521, 523), (521, 533), (522, 523), (522, 535), (524, 525), (524, 526), (524, 530), (525, 526), (525, 529), (525, 532), (526, 528), (527, 528), (527, 529), (527, 533), (528, 529), (529, 534), (530, 531), (530, 532), (531, 532), (531, 535), (532, 534), (533, 534), (533, 535), (534, 535)])
me_guardian_statue.attributes.new('sharp_edge', 'BOOLEAN', 'EDGE').data.foreach_set('value', [ (min(e.vertices), max(e.vertices)) in _k for e in me_guardian_statue.edges])
me_guardian_statue.materials.append(mat_vh_f_stone_limestone)
me_guardian_statue.materials.append(mat_vh_f_sandd_sandstone)
me_guardian_statue.materials.append(mat_vh_f_sand_sandstone)
me_guardian_statue.materials.append(mat_vh_f_sandl_sandstone)
me_guardian_statue.materials.append(mat_vh_f_shadow_slate)
me_guardian_statue.materials.append(mat_vh_f_clay_brick)
me_guardian_statue.materials.append(mat_vh_f_red_sandstone)
me_guardian_statue.update()

# ---- objects
ob_guardian_statue = bpy.data.objects.new('guardian_statue', me_guardian_statue)

# ---- transforms, parenting, visibility, modifiers, constraints
ob_guardian_statue.location = (0.0, 0.0, 0.0)

# ---- collection membership
scene.collection.objects.link(ob_guardian_statue)

# ---- scene / render settings (as saved in the file)
scene.frame_start = 1; scene.frame_end = 250; scene.frame_set(1)
scene.render.engine = 'CYCLES'
scene.render.resolution_x = 420
scene.render.resolution_y = 420
scene.render.bake_bias = 0.0
scene.render.bake_samples = 0
scene.render.compositor_device = 'GPU'
scene.cycles.samples = 24
scene.cycles.adaptive_threshold = 0.05
scene.cycles.max_bounces = 4
scene.cycles.diffuse_bounces = 2
scene.cycles.glossy_bounces = 2
scene.cycles.transmission_bounces = 2
scene.cycles.transparent_max_bounces = 4
scene.eevee.taa_render_samples = 48
scene.eevee.use_volume_custom_range = False
scene.eevee.fast_gi_thickness_near = 0.1
scene.eevee.fast_gi_thickness_far = 0.0
scene.eevee.ray_tracing_options.screen_trace_thickness = 0.1
scene.view_settings.view_transform = 'Standard'
bpy.context.view_layer.update()

# ---- added for rendering (the .blend has no active camera): camera
cam_auto = bpy.data.cameras.new('AutoCamera')
cam_auto.lens = 50.0
cam_auto.sensor_width = 36.0
cam_auto.clip_end = 1225.91
ob_auto_camera = bpy.data.objects.new('AutoCamera', cam_auto)
scene.collection.objects.link(ob_auto_camera)
ob_auto_camera.location = (69.8529, -83.8235, 90.8823)
ob_auto_camera.rotation_euler = (1.09748, -7.21219e-08, 0.694738)
scene.camera = ob_auto_camera
bpy.context.view_layer.update()
